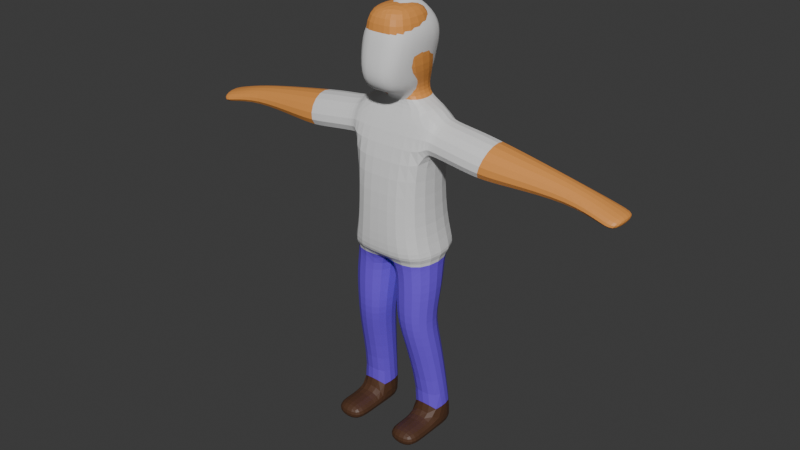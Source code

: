# Source: Hooman_NoMods.blend  (saved by Blender 4.0.36; exported with 4.5.12 LTS)
import bpy
from mathutils import Matrix  # noqa: F401  (used for matrix-valued properties, if any)

bpy.ops.wm.read_factory_settings(use_empty=True)
scene = bpy.context.scene
scene.name = 'Scene'

# ---- collections
col_collection = bpy.data.collections.new('Collection'); scene.collection.children.link(col_collection)

# ---- materials (node trees are filled in below, after node groups)
mat_body = bpy.data.materials.new('Body')
mat_body.use_transparent_shadow = False
mat_shirt = bpy.data.materials.new('Shirt')
mat_shirt.use_transparent_shadow = False
mat_pant = bpy.data.materials.new('Pant')
mat_pant.use_transparent_shadow = False
mat_shoes = bpy.data.materials.new('Shoes')
mat_shoes.use_transparent_shadow = False

# ---- material node trees
mat_body.use_nodes = True; mat_body.node_tree.nodes.clear()
_N = mat_body.node_tree.nodes; _L = mat_body.node_tree.links
n0 = _N.new('ShaderNodeBsdfPrincipled'); n0.name = 'Principled BSDF'; n0.location = (10, 300)
n0.inputs[0].default_value = (0.8003, 0.3197, 0.07273, 1.0)
n0.inputs[3].default_value = 1.45
n1 = _N.new('ShaderNodeOutputMaterial'); n1.name = 'Material Output'; n1.location = (300, 300)
_L.new(n0.outputs[0], n1.inputs[0])
n1.is_active_output = True
mat_shirt.use_nodes = True; mat_shirt.node_tree.nodes.clear()
_N = mat_shirt.node_tree.nodes; _L = mat_shirt.node_tree.links
n0 = _N.new('ShaderNodeBsdfPrincipled'); n0.name = 'Principled BSDF'; n0.location = (10, 300)
n0.inputs[3].default_value = 1.45
n1 = _N.new('ShaderNodeOutputMaterial'); n1.name = 'Material Output'; n1.location = (300, 300)
_L.new(n0.outputs[0], n1.inputs[0])
n1.is_active_output = True
mat_pant.use_nodes = True; mat_pant.node_tree.nodes.clear()
_N = mat_pant.node_tree.nodes; _L = mat_pant.node_tree.links
n0 = _N.new('ShaderNodeBsdfPrincipled'); n0.name = 'Principled BSDF'; n0.location = (10, 300)
n0.inputs[0].default_value = (0.1737, 0.07292, 0.8004, 1.0)
n0.inputs[3].default_value = 1.45
n1 = _N.new('ShaderNodeOutputMaterial'); n1.name = 'Material Output'; n1.location = (300, 300)
_L.new(n0.outputs[0], n1.inputs[0])
n1.is_active_output = True
mat_shoes.use_nodes = True; mat_shoes.node_tree.nodes.clear()
_N = mat_shoes.node_tree.nodes; _L = mat_shoes.node_tree.links
n0 = _N.new('ShaderNodeBsdfPrincipled'); n0.name = 'Principled BSDF'; n0.location = (10, 300)
n0.inputs[0].default_value = (0.08869, 0.03964, 0.01961, 1.0)
n0.inputs[3].default_value = 1.45
n1 = _N.new('ShaderNodeOutputMaterial'); n1.name = 'Material Output'; n1.location = (300, 300)
_L.new(n0.outputs[0], n1.inputs[0])
n1.is_active_output = True

# ---- world
world_world = bpy.data.worlds.new('World'); scene.world = world_world
world_world.use_nodes = True; world_world.node_tree.nodes.clear()
_N = world_world.node_tree.nodes; _L = world_world.node_tree.links
n0 = _N.new('ShaderNodeOutputWorld'); n0.name = 'World Output'; n0.location = (300, 300)
n1 = _N.new('ShaderNodeBackground'); n1.name = 'Background'; n1.location = (10, 300)
n1.inputs[0].default_value = (0.05088, 0.05088, 0.05088, 1.0)
_L.new(n1.outputs[0], n0.inputs[0])
n0.is_active_output = True
world_world.color = (0.05088, 0.05088, 0.05088)
world_world.use_sun_shadow = False
world_world.sun_shadow_jitter_overblur = 0.0

# ---- meshes
me_cube_002 = bpy.data.meshes.new('Cube.002')
me_cube_002.from_pydata([(0.4111, -0.2564, 1.518), (0.4809, 0.03056, 2.754), (0.4111, 0.5292, 1.518), (0.4809, 0.3645, 2.754), (0.0, 0.5292, 1.518), (0.0, 0.3645, 2.754), (0.0, -0.2564, 1.518), (0.0, 0.03056, 2.754), (0.4264, 0.4307, 2.306), (0.4264, -0.2236, 2.306), (0.0, -0.2236, 2.306), (0.0, 0.4307, 2.306), (0.525, -0.2488, 1.229), (0.525, 0.5681, 1.229), (0.0, 0.5681, 1.229), (0.0, -0.2488, 1.229), (0.4809, 0.3584, 2.686), (0.4809, 0.01579, 2.686), (0.4264, 0.3686, 2.316), (0.4264, -0.1407, 2.316), (0.808, 0.3758, 2.652), (0.808, 0.004558, 2.652), (0.7331, 0.3868, 2.282), (0.7331, -0.165, 2.282), (1.083, 0.3758, 2.61), (1.083, 0.004558, 2.61), (1.008, 0.3868, 2.239), (1.008, -0.165, 2.239), (1.351, 0.3505, 2.564), (1.351, 0.02097, 2.564), (1.276, 0.3603, 2.251), (1.276, -0.1295, 2.251), (2.487, 0.3205, 2.29), (2.487, 0.0404, 2.29), (2.424, 0.3288, 2.185), (2.424, -0.08752, 2.185), (1.925, -0.0175, 2.279), (1.998, 0.07279, 2.446), (1.998, 0.2705, 2.446), (1.925, 0.2764, 2.279), (0.4622, -0.1773, 1.229), (0.4622, 0.4325, 1.229), (0.0, -0.1773, 1.229), (0.0, 0.4325, 1.229), (0.4627, -0.1885, 0.4952), (0.4627, 0.2433, 0.4952), (0.05098, -0.1885, 0.4952), (0.05098, 0.2433, 0.4952), (0.1106, 0.2986, 0.2027), (0.1106, -0.116, 0.2027), (0.5054, 0.2986, 0.2027), (0.5054, -0.116, 0.2027), (0.02306, 0.3435, 0.8838), (0.02306, -0.1826, 0.8838), (0.5126, -0.1826, 0.8838), (0.5126, 0.3435, 0.8838), (0.1877, 0.3912, -0.6836), (0.1877, 0.1176, -0.6836), (0.542, 0.3912, -0.6836), (0.542, 0.1176, -0.6836), (0.1962, 0.02894, 2.807), (0.1962, 0.3894, 2.807), (0.0, 0.3894, 2.807), (0.0, 0.02894, 2.807), (0.1877, 0.3912, -0.8811), (0.1877, 0.1176, -0.8811), (0.542, 0.3912, -0.8811), (0.542, 0.1176, -0.8811), (0.1877, -0.1695, -0.6836), (0.542, -0.1695, -0.6836), (0.1877, -0.1695, -0.8811), (0.542, -0.1695, -0.8811), (0.1877, -0.4007, -0.6836), (0.542, -0.4007, -0.6836), (0.1877, -0.4007, -0.8811), (0.542, -0.4007, -0.8811), (-0.4111, -0.2564, 1.518), (-0.4809, 0.03056, 2.754), (-0.4111, 0.5292, 1.518), (-0.4809, 0.3645, 2.754), (-0.4264, 0.4307, 2.306), (-0.4264, -0.2236, 2.306), (-0.525, -0.2488, 1.229), (-0.525, 0.5681, 1.229), (-0.4809, 0.3584, 2.686), (-0.4809, 0.01579, 2.686), (-0.4264, 0.3686, 2.316), (-0.4264, -0.1407, 2.316), (-0.808, 0.3758, 2.652), (-0.808, 0.004558, 2.652), (-0.7331, 0.3868, 2.282), (-0.7331, -0.165, 2.282), (-1.083, 0.3758, 2.61), (-1.083, 0.004558, 2.61), (-1.008, 0.3868, 2.239), (-1.008, -0.165, 2.239), (-1.351, 0.3505, 2.564), (-1.351, 0.02097, 2.564), (-1.276, 0.3603, 2.251), (-1.276, -0.1295, 2.251), (-2.487, 0.3205, 2.29), (-2.487, 0.0404, 2.29), (-2.424, 0.3288, 2.185), (-2.424, -0.08752, 2.185), (-1.925, -0.0175, 2.279), (-1.998, 0.07279, 2.446), (-1.998, 0.2705, 2.446), (-1.925, 0.2764, 2.279), (-0.4622, -0.1773, 1.229), (-0.4622, 0.4325, 1.229), (-0.4627, -0.1885, 0.4952), (-0.4627, 0.2433, 0.4952), (-0.05098, -0.1885, 0.4952), (-0.05098, 0.2433, 0.4952), (-0.1106, 0.2986, 0.2027), (-0.1106, -0.116, 0.2027), (-0.5054, 0.2986, 0.2027), (-0.5054, -0.116, 0.2027), (-0.02306, 0.3435, 0.8838), (-0.02306, -0.1826, 0.8838), (-0.5126, -0.1826, 0.8838), (-0.5126, 0.3435, 0.8838), (-0.1877, 0.3912, -0.6836), (-0.1877, 0.1176, -0.6836), (-0.542, 0.3912, -0.6836), (-0.542, 0.1176, -0.6836), (-0.1962, 0.02894, 2.807), (-0.1962, 0.3894, 2.807), (-0.1877, 0.3912, -0.8811), (-0.1877, 0.1176, -0.8811), (-0.542, 0.3912, -0.8811), (-0.542, 0.1176, -0.8811), (-0.1877, -0.1695, -0.6836), (-0.542, -0.1695, -0.6836), (-0.1877, -0.1695, -0.8811), (-0.542, -0.1695, -0.8811), (-0.1877, -0.4007, -0.6836), (-0.542, -0.4007, -0.6836), (-0.1877, -0.4007, -0.8811), (-0.542, -0.4007, -0.8811), (0.0, 0.3894, 2.972), (0.1962, 0.3894, 2.972), (0.1962, 0.02894, 2.972), (0.0, 0.02894, 2.972), (-0.1962, 0.3894, 2.972), (-0.1962, 0.02894, 2.972), (0.0, 0.2824, 3.752), (0.1962, 0.2824, 3.752), (0.1962, -0.1584, 3.752), (0.0, -0.1584, 3.752), (-0.1962, 0.2824, 3.752), (-0.1962, -0.1584, 3.752), (0.0, -0.2473, 3.548), (-0.294, -0.2184, 3.147), (0.2697, -0.2473, 3.548), (0.0, 0.3798, 3.548), (0.294, 0.3895, 3.147), (-0.2697, 0.3798, 3.548), (0.0, -0.2184, 3.147), (0.294, -0.2184, 3.147), (0.0, 0.3895, 3.147), (-0.294, 0.3895, 3.147), (-0.2697, -0.2473, 3.548), (0.2697, 0.3798, 3.548), (2.304, -0.09604, 2.208), (2.304, 0.3352, 2.208), (2.369, 0.03645, 2.328), (2.369, 0.3266, 2.328), (-2.32, -0.07296, 2.205), (-2.32, 0.3179, 2.205), (-2.386, 0.04713, 2.322), (-2.386, 0.3101, 2.322)], [], [(11, 5, 3, 8), (0, 6, 15, 12), (9, 1, 7, 10), (0, 9, 10, 6), (2, 8, 9, 0), (4, 11, 8, 2), (4, 2, 13, 14), (2, 0, 12, 13), (1, 9, 19, 17), (9, 8, 18, 19), (8, 3, 16, 18), (3, 1, 17, 16), (19, 18, 22, 23), (21, 23, 27, 25), (17, 19, 23, 21), (16, 17, 21, 20), (18, 16, 20, 22), (27, 26, 30, 31), (20, 21, 25, 24), (23, 22, 26, 27), (22, 20, 24, 26), (166, 164, 35, 33), (26, 24, 28, 30), (25, 27, 31, 29), (24, 25, 29, 28), (34, 32, 33, 35), (167, 166, 33, 32), (164, 165, 34, 35), (165, 167, 32, 34), (30, 28, 38, 39), (31, 30, 39, 36), (28, 29, 37, 38), (29, 31, 36, 37), (12, 15, 42, 40), (13, 12, 40, 41), (14, 13, 41, 43), (46, 47, 48, 49), (53, 52, 47, 46), (54, 53, 46, 44), (52, 55, 45, 47), (59, 57, 68, 69), (45, 44, 51, 50), (47, 45, 50, 48), (44, 46, 49, 51), (55, 54, 44, 45), (50, 51, 59, 58), (48, 50, 58, 56), (51, 49, 57, 59), (49, 48, 56, 57), (41, 40, 54, 55), (43, 41, 55, 52), (40, 42, 53, 54), (42, 43, 52, 53), (1, 3, 61, 60), (7, 1, 60, 63), (3, 5, 62, 61), (64, 66, 67, 65), (57, 56, 64, 65), (58, 59, 67, 66), (56, 58, 66, 64), (71, 69, 73, 75), (65, 67, 71, 70), (67, 59, 69, 71), (57, 65, 70, 68), (73, 72, 74, 75), (70, 71, 75, 74), (68, 70, 74, 72), (69, 68, 72, 73), (11, 80, 79, 5), (76, 82, 15, 6), (81, 10, 7, 77), (76, 6, 10, 81), (78, 76, 81, 80), (4, 78, 80, 11), (4, 14, 83, 78), (78, 83, 82, 76), (77, 85, 87, 81), (81, 87, 86, 80), (80, 86, 84, 79), (79, 84, 85, 77), (87, 91, 90, 86), (89, 93, 95, 91), (85, 89, 91, 87), (84, 88, 89, 85), (86, 90, 88, 84), (95, 99, 98, 94), (88, 92, 93, 89), (91, 95, 94, 90), (90, 94, 92, 88), (170, 101, 103, 168), (94, 98, 96, 92), (93, 97, 99, 95), (92, 96, 97, 93), (102, 103, 101, 100), (171, 100, 101, 170), (168, 103, 102, 169), (169, 102, 100, 171), (98, 107, 106, 96), (99, 104, 107, 98), (96, 106, 105, 97), (97, 105, 104, 99), (82, 108, 42, 15), (83, 109, 108, 82), (14, 43, 109, 83), (112, 115, 114, 113), (119, 112, 113, 118), (120, 110, 112, 119), (118, 113, 111, 121), (125, 133, 132, 123), (111, 116, 117, 110), (113, 114, 116, 111), (110, 117, 115, 112), (121, 111, 110, 120), (116, 124, 125, 117), (114, 122, 124, 116), (117, 125, 123, 115), (115, 123, 122, 114), (109, 121, 120, 108), (43, 118, 121, 109), (108, 120, 119, 42), (42, 119, 118, 43), (77, 126, 127, 79), (7, 63, 126, 77), (79, 127, 62, 5), (128, 129, 131, 130), (123, 129, 128, 122), (124, 130, 131, 125), (122, 128, 130, 124), (135, 139, 137, 133), (129, 134, 135, 131), (131, 135, 133, 125), (123, 132, 134, 129), (137, 139, 138, 136), (134, 138, 139, 135), (132, 136, 138, 134), (133, 137, 136, 132), (62, 127, 144, 140), (61, 62, 140, 141), (63, 60, 142, 143), (126, 63, 143, 145), (60, 61, 141, 142), (127, 126, 145, 144), (162, 152, 149, 151), (147, 146, 150, 151, 149, 148), (152, 154, 148, 149), (163, 155, 146, 147), (155, 157, 150, 146), (157, 162, 151, 150), (154, 163, 147, 148), (162, 157, 161, 153), (161, 157, 155, 160), (160, 155, 163, 156), (159, 154, 152, 158), (158, 152, 162, 153), (145, 143, 158, 153), (143, 142, 159, 158), (141, 140, 160, 156), (140, 144, 161, 160), (144, 145, 153, 161), (142, 141, 156, 159), (163, 154, 159, 156), (39, 38, 167, 165), (36, 39, 165, 164), (38, 37, 166, 167), (37, 36, 164, 166), (107, 169, 171, 106), (104, 168, 169, 107), (106, 171, 170, 105), (105, 170, 168, 104)])
me_cube_002.polygons.foreach_set('material_index', [1, 1, 1, 1, 1, 1, 1, 1, 1, 1, 1, 1, 1, 1, 1, 1, 1, 0, 1, 1, 1, 0, 0, 0, 0, 0, 0, 0, 0, 0, 0, 0, 0, 1, 1, 1, 2, 2, 2, 2, 3, 2, 2, 2, 2, 2, 2, 2, 2, 2, 2, 2, 2, 1, 1, 1, 3, 3, 3, 3, 3, 3, 3, 3, 3, 3, 3, 3, 1, 1, 1, 1, 1, 1, 1, 1, 1, 1, 1, 1, 1, 1, 1, 1, 1, 0, 1, 1, 1, 0, 0, 0, 0, 0, 0, 0, 0, 0, 0, 0, 0, 1, 1, 1, 2, 2, 2, 2, 3, 2, 2, 2, 2, 2, 2, 2, 2, 2, 2, 2, 2, 1, 1, 1, 3, 3, 3, 3, 3, 3, 3, 3, 3, 3, 3, 3, 0, 0, 0, 0, 0, 0, 0, 0, 0, 0, 0, 0, 0, 0, 0, 0, 0, 0, 0, 0, 0, 0, 0, 0, 0, 0, 0, 0, 0, 0, 0, 0, 0])
_uv = me_cube_002.uv_layers.new(name='UVMap')
_uv.uv.foreach_set('vector', [0.5388, 0.375, 0.625, 0.375, 0.625, 0.5, 0.5388, 0.5, 0.375, 0.75, 0.375, 0.875, 0.375, 0.875, 0.375, 0.75, 0.5388, 0.75, 0.625, 0.75, 0.625, 0.875, 0.5388, 0.875, 0.375, 0.75, 0.5388, 0.75, 0.5388, 0.875, 0.375, 0.875, 0.375, 0.5, 0.5388, 0.5, 0.5388, 0.75, 0.375, 0.75, 0.375, 0.375, 0.5388, 0.375, 0.5388, 0.5, 0.375, 0.5, 0.375, 0.375, 0.375, 0.5, 0.375, 0.5, 0.375, 0.375, 0.375, 0.5, 0.375, 0.75, 0.375, 0.75, 0.375, 0.5, 0.625, 0.75, 0.5388, 0.75, 0.5388, 0.75, 0.625, 0.75, 0.5388, 0.75, 0.5388, 0.5, 0.5388, 0.5, 0.5388, 0.75, 0.5388, 0.5, 0.625, 0.5, 0.625, 0.5, 0.5388, 0.5, 0.625, 0.5, 0.625, 0.75, 0.625, 0.75, 0.625, 0.5, 0.5388, 0.75, 0.5388, 0.5, 0.5388, 0.5, 0.5388, 0.75, 0.625, 0.75, 0.5388, 0.75, 0.5388, 0.75, 0.625, 0.75, 0.625, 0.75, 0.5388, 0.75, 0.5388, 0.75, 0.625, 0.75, 0.625, 0.5, 0.625, 0.75, 0.625, 0.75, 0.625, 0.5, 0.5388, 0.5, 0.625, 0.5, 0.625, 0.5, 0.5388, 0.5, 0.5388, 0.75, 0.5388, 0.5, 0.5388, 0.5, 0.5388, 0.75, 0.625, 0.5, 0.625, 0.75, 0.625, 0.75, 0.625, 0.5, 0.5388, 0.75, 0.5388, 0.5, 0.5388, 0.5, 0.5388, 0.75, 0.5388, 0.5, 0.625, 0.5, 0.625, 0.5, 0.5388, 0.5, 0.625, 0.75, 0.5388, 0.75, 0.5388, 0.75, 0.625, 0.75, 0.5388, 0.5, 0.625, 0.5, 0.625, 0.5, 0.5388, 0.5, 0.625, 0.75, 0.5388, 0.75, 0.5388, 0.75, 0.625, 0.75, 0.625, 0.5, 0.625, 0.75, 0.625, 0.75, 0.625, 0.5, 0.5388, 0.5, 0.625, 0.5, 0.625, 0.75, 0.5388, 0.75, 0.625, 0.5, 0.625, 0.75, 0.625, 0.75, 0.625, 0.5, 0.5388, 0.75, 0.5388, 0.5, 0.5388, 0.5, 0.5388, 0.75, 0.5388, 0.5, 0.625, 0.5, 0.625, 0.5, 0.5388, 0.5, 0.5388, 0.5, 0.625, 0.5, 0.625, 0.5, 0.5388, 0.5, 0.5388, 0.75, 0.5388, 0.5, 0.5388, 0.5, 0.5388, 0.75, 0.625, 0.5, 0.625, 0.75, 0.625, 0.75, 0.625, 0.5, 0.625, 0.75, 0.5388, 0.75, 0.5388, 0.75, 0.625, 0.75, 0.375, 0.75, 0.375, 0.875, 0.375, 0.875, 0.375, 0.75, 0.375, 0.5, 0.375, 0.75, 0.375, 0.75, 0.375, 0.5, 0.375, 0.375, 0.375, 0.5, 0.375, 0.5, 0.375, 0.375, 0.0, 0.0, 0.0, 0.0, 0.0, 0.0, 0.0, 0.0, 0.0, 0.0, 0.0, 0.0, 0.0, 0.0, 0.0, 0.0, 0.375, 0.75, 0.375, 0.875, 0.375, 0.875, 0.375, 0.75, 0.375, 0.375, 0.375, 0.5, 0.375, 0.5, 0.375, 0.375, 0.375, 0.75, 0.375, 0.875, 0.375, 0.875, 0.375, 0.75, 0.375, 0.5, 0.375, 0.75, 0.375, 0.75, 0.375, 0.5, 0.375, 0.375, 0.375, 0.5, 0.375, 0.5, 0.375, 0.375, 0.375, 0.75, 0.375, 0.875, 0.375, 0.875, 0.375, 0.75, 0.375, 0.5, 0.375, 0.75, 0.375, 0.75, 0.375, 0.5, 0.375, 0.5, 0.375, 0.75, 0.375, 0.75, 0.375, 0.5, 0.375, 0.375, 0.375, 0.5, 0.375, 0.5, 0.375, 0.375, 0.375, 0.75, 0.375, 0.875, 0.375, 0.875, 0.375, 0.75, 0.0, 0.0, 0.0, 0.0, 0.0, 0.0, 0.0, 0.0, 0.375, 0.5, 0.375, 0.75, 0.375, 0.75, 0.375, 0.5, 0.375, 0.375, 0.375, 0.5, 0.375, 0.5, 0.375, 0.375, 0.375, 0.75, 0.375, 0.875, 0.375, 0.875, 0.375, 0.75, 0.0, 0.0, 0.0, 0.0, 0.0, 0.0, 0.0, 0.0, 0.625, 0.75, 0.625, 0.5, 0.625, 0.5, 0.625, 0.75, 0.625, 0.875, 0.625, 0.75, 0.625, 0.75, 0.625, 0.875, 0.625, 0.5, 0.625, 0.375, 0.625, 0.375, 0.625, 0.5, 0.25, 0.5, 0.375, 0.5, 0.375, 0.75, 0.25, 0.75, 0.0, 0.0, 0.0, 0.0, 0.0, 0.0, 0.0, 0.0, 0.375, 0.5, 0.375, 0.75, 0.375, 0.75, 0.375, 0.5, 0.375, 0.375, 0.375, 0.5, 0.375, 0.5, 0.375, 0.375, 0.375, 0.75, 0.375, 0.75, 0.375, 0.75, 0.375, 0.75, 0.25, 0.75, 0.375, 0.75, 0.375, 0.75, 0.25, 0.75, 0.375, 0.75, 0.375, 0.75, 0.375, 0.75, 0.375, 0.75, 0.0, 0.0, 0.0, 0.0, 0.0, 0.0, 0.0, 0.0, 0.375, 0.75, 0.375, 0.875, 0.375, 0.875, 0.375, 0.75, 0.25, 0.75, 0.375, 0.75, 0.375, 0.75, 0.25, 0.75, 0.0, 0.0, 0.0, 0.0, 0.0, 0.0, 0.0, 0.0, 0.375, 0.75, 0.375, 0.875, 0.375, 0.875, 0.375, 0.75, 0.5388, 0.375, 0.5388, 0.5, 0.625, 0.5, 0.625, 0.375, 0.375, 0.75, 0.375, 0.75, 0.375, 0.875, 0.375, 0.875, 0.5388, 0.75, 0.5388, 0.875, 0.625, 0.875, 0.625, 0.75, 0.375, 0.75, 0.375, 0.875, 0.5388, 0.875, 0.5388, 0.75, 0.375, 0.5, 0.375, 0.75, 0.5388, 0.75, 0.5388, 0.5, 0.375, 0.375, 0.375, 0.5, 0.5388, 0.5, 0.5388, 0.375, 0.375, 0.375, 0.375, 0.375, 0.375, 0.5, 0.375, 0.5, 0.375, 0.5, 0.375, 0.5, 0.375, 0.75, 0.375, 0.75, 0.625, 0.75, 0.625, 0.75, 0.5388, 0.75, 0.5388, 0.75, 0.5388, 0.75, 0.5388, 0.75, 0.5388, 0.5, 0.5388, 0.5, 0.5388, 0.5, 0.5388, 0.5, 0.625, 0.5, 0.625, 0.5, 0.625, 0.5, 0.625, 0.5, 0.625, 0.75, 0.625, 0.75, 0.5388, 0.75, 0.5388, 0.75, 0.5388, 0.5, 0.5388, 0.5, 0.625, 0.75, 0.625, 0.75, 0.5388, 0.75, 0.5388, 0.75, 0.625, 0.75, 0.625, 0.75, 0.5388, 0.75, 0.5388, 0.75, 0.625, 0.5, 0.625, 0.5, 0.625, 0.75, 0.625, 0.75, 0.5388, 0.5, 0.5388, 0.5, 0.625, 0.5, 0.625, 0.5, 0.5388, 0.75, 0.5388, 0.75, 0.5388, 0.5, 0.5388, 0.5, 0.625, 0.5, 0.625, 0.5, 0.625, 0.75, 0.625, 0.75, 0.5388, 0.75, 0.5388, 0.75, 0.5388, 0.5, 0.5388, 0.5, 0.5388, 0.5, 0.5388, 0.5, 0.625, 0.5, 0.625, 0.5, 0.625, 0.75, 0.625, 0.75, 0.5388, 0.75, 0.5388, 0.75, 0.5388, 0.5, 0.5388, 0.5, 0.625, 0.5, 0.625, 0.5, 0.625, 0.75, 0.625, 0.75, 0.5388, 0.75, 0.5388, 0.75, 0.625, 0.5, 0.625, 0.5, 0.625, 0.75, 0.625, 0.75, 0.5388, 0.5, 0.5388, 0.75, 0.625, 0.75, 0.625, 0.5, 0.625, 0.5, 0.625, 0.5, 0.625, 0.75, 0.625, 0.75, 0.5388, 0.75, 0.5388, 0.75, 0.5388, 0.5, 0.5388, 0.5, 0.5388, 0.5, 0.5388, 0.5, 0.625, 0.5, 0.625, 0.5, 0.5388, 0.5, 0.5388, 0.5, 0.625, 0.5, 0.625, 0.5, 0.5388, 0.75, 0.5388, 0.75, 0.5388, 0.5, 0.5388, 0.5, 0.625, 0.5, 0.625, 0.5, 0.625, 0.75, 0.625, 0.75, 0.625, 0.75, 0.625, 0.75, 0.5388, 0.75, 0.5388, 0.75, 0.375, 0.75, 0.375, 0.75, 0.375, 0.875, 0.375, 0.875, 0.375, 0.5, 0.375, 0.5, 0.375, 0.75, 0.375, 0.75, 0.375, 0.375, 0.375, 0.375, 0.375, 0.5, 0.375, 0.5, 0.0, 0.0, 0.0, 0.0, 0.0, 0.0, 0.0, 0.0, 0.0, 0.0, 0.0, 0.0, 0.0, 0.0, 0.0, 0.0, 0.375, 0.75, 0.375, 0.75, 0.375, 0.875, 0.375, 0.875, 0.375, 0.375, 0.375, 0.375, 0.375, 0.5, 0.375, 0.5, 0.375, 0.75, 0.375, 0.75, 0.375, 0.875, 0.375, 0.875, 0.375, 0.5, 0.375, 0.5, 0.375, 0.75, 0.375, 0.75, 0.375, 0.375, 0.375, 0.375, 0.375, 0.5, 0.375, 0.5, 0.375, 0.75, 0.375, 0.75, 0.375, 0.875, 0.375, 0.875, 0.375, 0.5, 0.375, 0.5, 0.375, 0.75, 0.375, 0.75, 0.375, 0.5, 0.375, 0.5, 0.375, 0.75, 0.375, 0.75, 0.375, 0.375, 0.375, 0.375, 0.375, 0.5, 0.375, 0.5, 0.375, 0.75, 0.375, 0.75, 0.375, 0.875, 0.375, 0.875, 0.0, 0.0, 0.0, 0.0, 0.0, 0.0, 0.0, 0.0, 0.375, 0.5, 0.375, 0.5, 0.375, 0.75, 0.375, 0.75, 0.375, 0.375, 0.375, 0.375, 0.375, 0.5, 0.375, 0.5, 0.375, 0.75, 0.375, 0.75, 0.375, 0.875, 0.375, 0.875, 0.0, 0.0, 0.0, 0.0, 0.0, 0.0, 0.0, 0.0, 0.625, 0.75, 0.625, 0.75, 0.625, 0.5, 0.625, 0.5, 0.625, 0.875, 0.625, 0.875, 0.625, 0.75, 0.625, 0.75, 0.625, 0.5, 0.625, 0.5, 0.625, 0.375, 0.625, 0.375, 0.25, 0.5, 0.25, 0.75, 0.375, 0.75, 0.375, 0.5, 0.0, 0.0, 0.0, 0.0, 0.0, 0.0, 0.0, 0.0, 0.375, 0.5, 0.375, 0.5, 0.375, 0.75, 0.375, 0.75, 0.375, 0.375, 0.375, 0.375, 0.375, 0.5, 0.375, 0.5, 0.375, 0.75, 0.375, 0.75, 0.375, 0.75, 0.375, 0.75, 0.25, 0.75, 0.25, 0.75, 0.375, 0.75, 0.375, 0.75, 0.375, 0.75, 0.375, 0.75, 0.375, 0.75, 0.375, 0.75, 0.0, 0.0, 0.0, 0.0, 0.0, 0.0, 0.0, 0.0, 0.375, 0.75, 0.375, 0.75, 0.375, 0.875, 0.375, 0.875, 0.25, 0.75, 0.25, 0.75, 0.375, 0.75, 0.375, 0.75, 0.0, 0.0, 0.0, 0.0, 0.0, 0.0, 0.0, 0.0, 0.375, 0.75, 0.375, 0.75, 0.375, 0.875, 0.375, 0.875, 0.625, 0.375, 0.625, 0.5, 0.625, 0.5, 0.625, 0.375, 0.625, 0.5, 0.625, 0.375, 0.625, 0.375, 0.625, 0.5, 0.625, 0.875, 0.625, 0.75, 0.625, 0.75, 0.625, 0.875, 0.625, 0.75, 0.625, 0.875, 0.625, 0.875, 0.625, 0.75, 0.625, 0.75, 0.625, 0.5, 0.625, 0.5, 0.625, 0.75, 0.625, 0.5, 0.625, 0.75, 0.625, 0.75, 0.625, 0.5, 0.625, 0.75, 0.625, 0.875, 0.625, 0.875, 0.625, 0.75, 0.625, 0.5, 0.625, 0.375, 0.625, 0.5, 0.625, 0.75, 0.625, 0.875, 0.625, 0.75, 0.625, 0.875, 0.625, 0.75, 0.625, 0.75, 0.625, 0.875, 0.625, 0.5, 0.625, 0.375, 0.625, 0.375, 0.625, 0.5, 0.625, 0.375, 0.625, 0.5, 0.625, 0.5, 0.625, 0.375, 0.625, 0.5, 0.625, 0.75, 0.625, 0.75, 0.625, 0.5, 0.625, 0.75, 0.625, 0.5, 0.625, 0.5, 0.625, 0.75, 0.625, 0.75, 0.625, 0.5, 0.625, 0.5, 0.625, 0.75, 0.625, 0.5, 0.625, 0.5, 0.625, 0.375, 0.625, 0.375, 0.625, 0.375, 0.625, 0.375, 0.625, 0.5, 0.625, 0.5, 0.625, 0.75, 0.625, 0.75, 0.625, 0.875, 0.625, 0.875, 0.625, 0.875, 0.625, 0.875, 0.625, 0.75, 0.625, 0.75, 0.625, 0.75, 0.625, 0.875, 0.625, 0.875, 0.625, 0.75, 0.625, 0.875, 0.625, 0.75, 0.625, 0.75, 0.625, 0.875, 0.625, 0.5, 0.625, 0.375, 0.625, 0.375, 0.625, 0.5, 0.625, 0.375, 0.625, 0.5, 0.625, 0.5, 0.625, 0.375, 0.625, 0.5, 0.625, 0.75, 0.625, 0.75, 0.625, 0.5, 0.625, 0.75, 0.625, 0.5, 0.625, 0.5, 0.625, 0.75, 0.625, 0.5, 0.625, 0.75, 0.625, 0.75, 0.625, 0.5, 0.5388, 0.5, 0.625, 0.5, 0.625, 0.5, 0.5388, 0.5, 0.5388, 0.75, 0.5388, 0.5, 0.5388, 0.5, 0.5388, 0.75, 0.625, 0.5, 0.625, 0.75, 0.625, 0.75, 0.625, 0.5, 0.625, 0.75, 0.5388, 0.75, 0.5388, 0.75, 0.625, 0.75, 0.5388, 0.5, 0.5388, 0.5, 0.625, 0.5, 0.625, 0.5, 0.5388, 0.75, 0.5388, 0.75, 0.5388, 0.5, 0.5388, 0.5, 0.625, 0.5, 0.625, 0.5, 0.625, 0.75, 0.625, 0.75, 0.625, 0.75, 0.625, 0.75, 0.5388, 0.75, 0.5388, 0.75])
me_cube_002.materials.append(mat_body)
me_cube_002.materials.append(mat_shirt)
me_cube_002.materials.append(mat_pant)
me_cube_002.materials.append(mat_shoes)
me_cube_002.update()
me_cube_003 = bpy.data.meshes.new('Cube.003')
me_cube_003.from_pydata([(0.1619, 0.04761, 2.754), (0.1619, 0.3451, 2.754), (0.0, 0.3451, 2.754), (0.0, 0.04761, 2.754), (0.184, 0.0007492, 2.891), (0.184, 0.3847, 3.017), (0.0, 0.3847, 3.017), (0.0, 0.0007492, 2.891), (0.0, 0.306, 3.766), (0.05047, 0.306, 3.766), (0.05047, 0.02496, 3.766), (0.0, 0.02496, 3.766), (0.2985, -0.276, 3.384), (0.0, -0.276, 3.384), (0.0, 0.5002, 3.39), (0.2985, 0.5002, 3.39), (0.2785, -0.2222, 3.575), (0.0, 0.4481, 3.578), (0.0, -0.2222, 3.575), (0.2785, 0.4481, 3.578), (0.2505, -0.347, 3.112), (0.0, -0.347, 3.112), (0.2505, 0.4723, 3.196), (0.0, 0.4723, 3.196), (0.0, -0.25, 2.944), (0.2265, 0.4584, 3.099), (0.2265, -0.25, 2.944), (0.0, 0.4584, 3.099), (-0.1619, 0.04761, 2.754), (-0.1619, 0.3451, 2.754), (-0.184, 0.0007492, 2.891), (-0.184, 0.3847, 3.017), (-0.05047, 0.306, 3.766), (-0.05047, 0.02496, 3.766), (-0.2985, -0.276, 3.384), (-0.2985, 0.5002, 3.39), (-0.2785, -0.2222, 3.575), (-0.2785, 0.4481, 3.578), (-0.2505, -0.347, 3.112), (-0.2505, 0.4723, 3.196), (-0.2265, 0.4584, 3.099), (-0.2265, -0.25, 2.944)], [], [(1, 2, 6, 5), (18, 16, 10, 11), (3, 0, 4, 7), (0, 1, 5, 4), (9, 8, 11, 10), (19, 17, 8, 9), (16, 19, 9, 10), (20, 22, 15, 12), (22, 23, 14, 15), (21, 20, 12, 13), (12, 15, 19, 16), (15, 14, 17, 19), (13, 12, 16, 18), (24, 26, 20, 21), (25, 27, 23, 22), (26, 25, 22, 20), (4, 5, 25, 26), (5, 6, 27, 25), (7, 4, 26, 24), (29, 31, 6, 2), (18, 11, 33, 36), (3, 7, 30, 28), (28, 30, 31, 29), (32, 33, 11, 8), (37, 32, 8, 17), (36, 33, 32, 37), (38, 34, 35, 39), (39, 35, 14, 23), (21, 13, 34, 38), (34, 36, 37, 35), (35, 37, 17, 14), (13, 18, 36, 34), (24, 21, 38, 41), (40, 39, 23, 27), (41, 38, 39, 40), (30, 41, 40, 31), (31, 40, 27, 6), (7, 24, 41, 30)])
me_cube_003.polygons.foreach_set('use_smooth', [True] * 38)
_uv = me_cube_003.uv_layers.new(name='UVMap')
_uv.uv.foreach_set('vector', [0.625, 0.5, 0.625, 0.375, 0.625, 0.375, 0.625, 0.5, 0.625, 0.875, 0.625, 0.75, 0.625, 0.75, 0.625, 0.875, 0.625, 0.875, 0.625, 0.75, 0.625, 0.75, 0.625, 0.875, 0.625, 0.75, 0.625, 0.5, 0.625, 0.5, 0.625, 0.75, 0.625, 0.5, 0.75, 0.5, 0.75, 0.75, 0.625, 0.75, 0.625, 0.5, 0.625, 0.375, 0.625, 0.375, 0.625, 0.5, 0.625, 0.75, 0.625, 0.5, 0.625, 0.5, 0.625, 0.75, 0.625, 0.75, 0.625, 0.5, 0.625, 0.5, 0.625, 0.75, 0.625, 0.5, 0.625, 0.375, 0.625, 0.375, 0.625, 0.5, 0.625, 0.875, 0.625, 0.75, 0.625, 0.75, 0.625, 0.875, 0.625, 0.75, 0.625, 0.5, 0.625, 0.5, 0.625, 0.75, 0.625, 0.5, 0.625, 0.375, 0.625, 0.375, 0.625, 0.5, 0.625, 0.875, 0.625, 0.75, 0.625, 0.75, 0.625, 0.875, 0.625, 0.875, 0.625, 0.75, 0.625, 0.75, 0.625, 0.875, 0.625, 0.5, 0.625, 0.375, 0.625, 0.375, 0.625, 0.5, 0.625, 0.75, 0.625, 0.5, 0.625, 0.5, 0.625, 0.75, 0.625, 0.75, 0.625, 0.5, 0.625, 0.5, 0.625, 0.75, 0.625, 0.5, 0.625, 0.375, 0.625, 0.375, 0.625, 0.5, 0.625, 0.875, 0.625, 0.75, 0.625, 0.75, 0.625, 0.875, 0.625, 0.5, 0.625, 0.5, 0.625, 0.375, 0.625, 0.375, 0.625, 0.875, 0.625, 0.875, 0.625, 0.75, 0.625, 0.75, 0.625, 0.875, 0.625, 0.875, 0.625, 0.75, 0.625, 0.75, 0.625, 0.75, 0.625, 0.75, 0.625, 0.5, 0.625, 0.5, 0.625, 0.5, 0.625, 0.75, 0.75, 0.75, 0.75, 0.5, 0.625, 0.5, 0.625, 0.5, 0.625, 0.375, 0.625, 0.375, 0.625, 0.75, 0.625, 0.75, 0.625, 0.5, 0.625, 0.5, 0.625, 0.75, 0.625, 0.75, 0.625, 0.5, 0.625, 0.5, 0.625, 0.5, 0.625, 0.5, 0.625, 0.375, 0.625, 0.375, 0.625, 0.875, 0.625, 0.875, 0.625, 0.75, 0.625, 0.75, 0.625, 0.75, 0.625, 0.75, 0.625, 0.5, 0.625, 0.5, 0.625, 0.5, 0.625, 0.5, 0.625, 0.375, 0.625, 0.375, 0.625, 0.875, 0.625, 0.875, 0.625, 0.75, 0.625, 0.75, 0.625, 0.875, 0.625, 0.875, 0.625, 0.75, 0.625, 0.75, 0.625, 0.5, 0.625, 0.5, 0.625, 0.375, 0.625, 0.375, 0.625, 0.75, 0.625, 0.75, 0.625, 0.5, 0.625, 0.5, 0.625, 0.75, 0.625, 0.75, 0.625, 0.5, 0.625, 0.5, 0.625, 0.5, 0.625, 0.5, 0.625, 0.375, 0.625, 0.375, 0.625, 0.875, 0.625, 0.875, 0.625, 0.75, 0.625, 0.75])
me_cube_003.update()

# ---- objects
ob_empty = bpy.data.objects.new('Empty', None)
ob_empty_001 = bpy.data.objects.new('Empty.001', None)
ob_body = bpy.data.objects.new('Body', me_cube_002)
ob_neck = bpy.data.objects.new('Neck', me_cube_003)

# ---- transforms, parenting, visibility, modifiers, constraints
ob_empty.location = (0.09115, 10.0, 2.2)
ob_empty.rotation_euler = (1.571, -0.0, -0.0)
ob_empty.empty_display_type = 'IMAGE'
ob_empty.empty_display_size = 5.0
ob_empty.show_empty_image_perspective = False
ob_empty_001.location = (-10.0, 0.0, 2.2)
ob_empty_001.rotation_euler = (1.571, -0.0, 1.571)
ob_empty_001.scale = (0.8826, 0.8826, 0.8826)
ob_empty_001.empty_display_type = 'IMAGE'
ob_empty_001.empty_display_size = 5.0
ob_empty_001.show_empty_image_perspective = False
ob_body.location = (0.0, 0.0, 1.0)
_m = ob_body.modifiers.new('Subdivision', 'SUBSURF')
ob_neck.location = (0.0, 0.0, 1.0)
_m = ob_neck.modifiers.new('Subdivision', 'SUBSURF')

# ---- collection membership
col_collection.objects.link(ob_empty)
col_collection.objects.link(ob_empty_001)
col_collection.objects.link(ob_body)
col_collection.objects.link(ob_neck)

# ---- scene / render settings (as saved in the file)
scene.frame_start = 1; scene.frame_end = 250; scene.frame_set(1)
scene.render.engine = 'BLENDER_EEVEE_NEXT'
scene.cycles.sampling_pattern = 'TABULATED_SOBOL'
bpy.context.view_layer.update()

# ---- added for rendering (the .blend has no active camera and no usable light): camera, sun
cam_auto = bpy.data.cameras.new('AutoCamera')
cam_auto.lens = 50.0
cam_auto.sensor_width = 36.0
cam_auto.clip_end = 1000.0
ob_auto_camera = bpy.data.objects.new('AutoCamera', cam_auto)
scene.collection.objects.link(ob_auto_camera)
ob_auto_camera.location = (6.36183, -7.5505, 7.53174)
ob_auto_camera.rotation_euler = (1.09748, -7.21219e-08, 0.694738)
scene.camera = ob_auto_camera
light_auto_sun = bpy.data.lights.new('AutoSun', 'SUN')
light_auto_sun.energy = 3.0
light_auto_sun.angle = 0.0523599
ob_auto_sun = bpy.data.objects.new('AutoSun', light_auto_sun)
scene.collection.objects.link(ob_auto_sun)
ob_auto_sun.rotation_euler = (0.872665, 0.174533, 0.523599)
bpy.context.view_layer.update()
